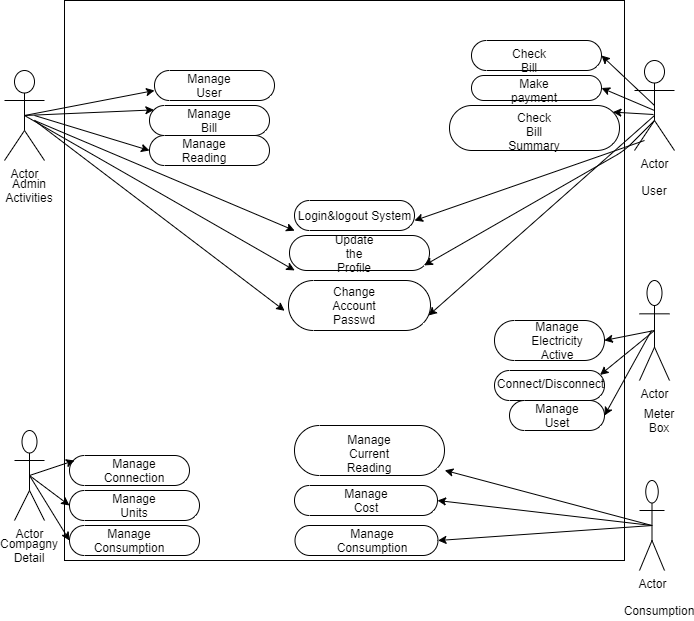

The diagram above was exported from draw.io. Its source (the exported page's mxGraphModel, read from the mxfile embedded in the PNG):
<mxGraphModel dx="852" dy="494" grid="1" gridSize="10" guides="1" tooltips="1" connect="1" arrows="1" fold="1" page="1" pageScale="1" pageWidth="850" pageHeight="1100" math="0" shadow="0">
  <root>
    <mxCell id="0" />
    <mxCell id="1" parent="0" />
    <mxCell id="uj3a9aAC8FXEGN1M4bIH-2" value="" style="whiteSpace=wrap;html=1;aspect=fixed;" vertex="1" parent="1">
      <mxGeometry x="130" y="270" width="560" height="560" as="geometry" />
    </mxCell>
    <mxCell id="uj3a9aAC8FXEGN1M4bIH-3" value="Actor" style="shape=umlActor;verticalLabelPosition=bottom;labelBackgroundColor=#ffffff;verticalAlign=top;html=1;outlineConnect=0;" vertex="1" parent="1">
      <mxGeometry x="70" y="340" width="40" height="90" as="geometry" />
    </mxCell>
    <mxCell id="uj3a9aAC8FXEGN1M4bIH-4" value="Actor" style="shape=umlActor;verticalLabelPosition=bottom;labelBackgroundColor=#ffffff;verticalAlign=top;html=1;outlineConnect=0;" vertex="1" parent="1">
      <mxGeometry x="80" y="700" width="30" height="90" as="geometry" />
    </mxCell>
    <mxCell id="uj3a9aAC8FXEGN1M4bIH-5" value="Actor" style="shape=umlActor;verticalLabelPosition=bottom;labelBackgroundColor=#ffffff;verticalAlign=top;html=1;outlineConnect=0;" vertex="1" parent="1">
      <mxGeometry x="700" y="330" width="40" height="90" as="geometry" />
    </mxCell>
    <mxCell id="uj3a9aAC8FXEGN1M4bIH-6" value="Actor" style="shape=umlActor;verticalLabelPosition=bottom;labelBackgroundColor=#ffffff;verticalAlign=top;html=1;outlineConnect=0;" vertex="1" parent="1">
      <mxGeometry x="705" y="550" width="30" height="100" as="geometry" />
    </mxCell>
    <mxCell id="uj3a9aAC8FXEGN1M4bIH-13" value="Admin&lt;br&gt;Activities&lt;br&gt;" style="text;html=1;strokeColor=none;fillColor=none;align=center;verticalAlign=middle;whiteSpace=wrap;rounded=0;" vertex="1" parent="1">
      <mxGeometry x="75" y="450" width="40" height="20" as="geometry" />
    </mxCell>
    <mxCell id="uj3a9aAC8FXEGN1M4bIH-14" value="User" style="text;html=1;strokeColor=none;fillColor=none;align=center;verticalAlign=middle;whiteSpace=wrap;rounded=0;" vertex="1" parent="1">
      <mxGeometry x="700" y="450" width="40" height="20" as="geometry" />
    </mxCell>
    <mxCell id="uj3a9aAC8FXEGN1M4bIH-15" value="Compagny&lt;br&gt;Detail" style="text;html=1;strokeColor=none;fillColor=none;align=center;verticalAlign=middle;whiteSpace=wrap;rounded=0;" vertex="1" parent="1">
      <mxGeometry x="75" y="810" width="40" height="20" as="geometry" />
    </mxCell>
    <mxCell id="uj3a9aAC8FXEGN1M4bIH-18" value="Actor" style="shape=umlActor;verticalLabelPosition=bottom;labelBackgroundColor=#ffffff;verticalAlign=top;html=1;outlineConnect=0;" vertex="1" parent="1">
      <mxGeometry x="705" y="750" width="25" height="90" as="geometry" />
    </mxCell>
    <mxCell id="uj3a9aAC8FXEGN1M4bIH-20" value="Meter&lt;br&gt;Box&lt;br&gt;" style="text;html=1;strokeColor=none;fillColor=none;align=center;verticalAlign=middle;whiteSpace=wrap;rounded=0;" vertex="1" parent="1">
      <mxGeometry x="705" y="680" width="40" height="20" as="geometry" />
    </mxCell>
    <mxCell id="uj3a9aAC8FXEGN1M4bIH-21" value="Consumption" style="text;html=1;strokeColor=none;fillColor=none;align=center;verticalAlign=middle;whiteSpace=wrap;rounded=0;" vertex="1" parent="1">
      <mxGeometry x="705" y="870" width="40" height="20" as="geometry" />
    </mxCell>
    <mxCell id="uj3a9aAC8FXEGN1M4bIH-24" value="" style="html=1;dashed=0;whitespace=wrap;shape=mxgraph.dfd.start" vertex="1" parent="1">
      <mxGeometry x="220" y="340" width="120" height="30" as="geometry" />
    </mxCell>
    <mxCell id="uj3a9aAC8FXEGN1M4bIH-25" value="Manage&lt;br&gt;User" style="text;html=1;strokeColor=none;fillColor=none;align=center;verticalAlign=middle;whiteSpace=wrap;rounded=0;" vertex="1" parent="1">
      <mxGeometry x="255" y="345" width="40" height="20" as="geometry" />
    </mxCell>
    <mxCell id="uj3a9aAC8FXEGN1M4bIH-26" value="" style="html=1;dashed=0;whitespace=wrap;shape=mxgraph.dfd.start" vertex="1" parent="1">
      <mxGeometry x="215" y="375" width="120" height="30" as="geometry" />
    </mxCell>
    <mxCell id="uj3a9aAC8FXEGN1M4bIH-27" value="Manage&lt;br&gt;Bill" style="text;html=1;strokeColor=none;fillColor=none;align=center;verticalAlign=middle;whiteSpace=wrap;rounded=0;" vertex="1" parent="1">
      <mxGeometry x="255" y="380" width="40" height="20" as="geometry" />
    </mxCell>
    <mxCell id="uj3a9aAC8FXEGN1M4bIH-28" value="" style="html=1;dashed=0;whitespace=wrap;shape=mxgraph.dfd.start" vertex="1" parent="1">
      <mxGeometry x="215" y="405" width="120" height="30" as="geometry" />
    </mxCell>
    <mxCell id="uj3a9aAC8FXEGN1M4bIH-29" value="Manage&lt;br&gt;Reading" style="text;html=1;strokeColor=none;fillColor=none;align=center;verticalAlign=middle;whiteSpace=wrap;rounded=0;" vertex="1" parent="1">
      <mxGeometry x="250" y="410" width="40" height="20" as="geometry" />
    </mxCell>
    <mxCell id="uj3a9aAC8FXEGN1M4bIH-30" value="" style="html=1;dashed=0;whitespace=wrap;shape=mxgraph.dfd.start" vertex="1" parent="1">
      <mxGeometry x="537" y="310" width="130" height="30" as="geometry" />
    </mxCell>
    <mxCell id="uj3a9aAC8FXEGN1M4bIH-31" value="" style="html=1;dashed=0;whitespace=wrap;shape=mxgraph.dfd.start" vertex="1" parent="1">
      <mxGeometry x="537" y="345" width="130" height="25" as="geometry" />
    </mxCell>
    <mxCell id="uj3a9aAC8FXEGN1M4bIH-32" value="" style="html=1;dashed=0;whitespace=wrap;shape=mxgraph.dfd.start" vertex="1" parent="1">
      <mxGeometry x="515" y="375" width="170" height="45" as="geometry" />
    </mxCell>
    <mxCell id="uj3a9aAC8FXEGN1M4bIH-35" value="Check&lt;br&gt;Bill" style="text;html=1;strokeColor=none;fillColor=none;align=center;verticalAlign=middle;whiteSpace=wrap;rounded=0;" vertex="1" parent="1">
      <mxGeometry x="575" y="320" width="40" height="20" as="geometry" />
    </mxCell>
    <mxCell id="uj3a9aAC8FXEGN1M4bIH-36" value="Make payment" style="text;html=1;strokeColor=none;fillColor=none;align=center;verticalAlign=middle;whiteSpace=wrap;rounded=0;" vertex="1" parent="1">
      <mxGeometry x="580" y="350" width="40" height="20" as="geometry" />
    </mxCell>
    <mxCell id="uj3a9aAC8FXEGN1M4bIH-37" value="Check Bill Summary" style="text;html=1;strokeColor=none;fillColor=none;align=center;verticalAlign=middle;whiteSpace=wrap;rounded=0;" vertex="1" parent="1">
      <mxGeometry x="580" y="400" width="40" as="geometry" />
    </mxCell>
    <mxCell id="uj3a9aAC8FXEGN1M4bIH-39" value="Login&amp;amp;logout System" style="html=1;dashed=0;whitespace=wrap;shape=mxgraph.dfd.start" vertex="1" parent="1">
      <mxGeometry x="360" y="470" width="120" height="30" as="geometry" />
    </mxCell>
    <mxCell id="uj3a9aAC8FXEGN1M4bIH-40" value="" style="html=1;dashed=0;whitespace=wrap;shape=mxgraph.dfd.start" vertex="1" parent="1">
      <mxGeometry x="355" y="505" width="140" height="35" as="geometry" />
    </mxCell>
    <mxCell id="uj3a9aAC8FXEGN1M4bIH-41" value="" style="html=1;dashed=0;whitespace=wrap;shape=mxgraph.dfd.start" vertex="1" parent="1">
      <mxGeometry x="354" y="550" width="142" height="50" as="geometry" />
    </mxCell>
    <mxCell id="uj3a9aAC8FXEGN1M4bIH-47" value="Change Account Passwd" style="text;html=1;strokeColor=none;fillColor=none;align=center;verticalAlign=middle;whiteSpace=wrap;rounded=0;" vertex="1" parent="1">
      <mxGeometry x="400" y="565" width="40" height="20" as="geometry" />
    </mxCell>
    <mxCell id="uj3a9aAC8FXEGN1M4bIH-49" value="Update the Profile" style="text;html=1;strokeColor=none;fillColor=none;align=center;verticalAlign=middle;whiteSpace=wrap;rounded=0;" vertex="1" parent="1">
      <mxGeometry x="400" y="513" width="40" height="20" as="geometry" />
    </mxCell>
    <mxCell id="uj3a9aAC8FXEGN1M4bIH-50" value="" style="html=1;dashed=0;whitespace=wrap;shape=mxgraph.dfd.start" vertex="1" parent="1">
      <mxGeometry x="560" y="590" width="110" height="40" as="geometry" />
    </mxCell>
    <mxCell id="uj3a9aAC8FXEGN1M4bIH-51" value="" style="html=1;dashed=0;whitespace=wrap;shape=mxgraph.dfd.start" vertex="1" parent="1">
      <mxGeometry x="560" y="640" width="110" height="30" as="geometry" />
    </mxCell>
    <mxCell id="uj3a9aAC8FXEGN1M4bIH-52" value="" style="html=1;dashed=0;whitespace=wrap;shape=mxgraph.dfd.start" vertex="1" parent="1">
      <mxGeometry x="575" y="670" width="95" height="30" as="geometry" />
    </mxCell>
    <mxCell id="uj3a9aAC8FXEGN1M4bIH-54" value="Manage Electricity&lt;br&gt;Active" style="text;html=1;strokeColor=none;fillColor=none;align=center;verticalAlign=middle;whiteSpace=wrap;rounded=0;" vertex="1" parent="1">
      <mxGeometry x="602.5" y="600" width="40" height="20" as="geometry" />
    </mxCell>
    <mxCell id="uj3a9aAC8FXEGN1M4bIH-55" value="Connect/Disconnect" style="text;html=1;strokeColor=none;fillColor=none;align=center;verticalAlign=middle;whiteSpace=wrap;rounded=0;" vertex="1" parent="1">
      <mxGeometry x="590" y="640" width="53" height="25" as="geometry" />
    </mxCell>
    <mxCell id="uj3a9aAC8FXEGN1M4bIH-57" value="Manage Uset" style="text;html=1;strokeColor=none;fillColor=none;align=center;verticalAlign=middle;whiteSpace=wrap;rounded=0;" vertex="1" parent="1">
      <mxGeometry x="603" y="675" width="40" height="20" as="geometry" />
    </mxCell>
    <mxCell id="uj3a9aAC8FXEGN1M4bIH-58" value="" style="html=1;dashed=0;whitespace=wrap;shape=mxgraph.dfd.start" vertex="1" parent="1">
      <mxGeometry x="360" y="695" width="150" height="50" as="geometry" />
    </mxCell>
    <mxCell id="uj3a9aAC8FXEGN1M4bIH-59" value="" style="html=1;dashed=0;whitespace=wrap;shape=mxgraph.dfd.start" vertex="1" parent="1">
      <mxGeometry x="360" y="755" width="143" height="30" as="geometry" />
    </mxCell>
    <mxCell id="uj3a9aAC8FXEGN1M4bIH-63" value="" style="html=1;dashed=0;whitespace=wrap;shape=mxgraph.dfd.start" vertex="1" parent="1">
      <mxGeometry x="360.5" y="795" width="143" height="30" as="geometry" />
    </mxCell>
    <mxCell id="uj3a9aAC8FXEGN1M4bIH-64" value="Manage Consumption" style="text;html=1;strokeColor=none;fillColor=none;align=center;verticalAlign=middle;whiteSpace=wrap;rounded=0;" vertex="1" parent="1">
      <mxGeometry x="418" y="800" width="40" height="20" as="geometry" />
    </mxCell>
    <mxCell id="uj3a9aAC8FXEGN1M4bIH-65" value="Manage&lt;br&gt;Cost" style="text;html=1;strokeColor=none;fillColor=none;align=center;verticalAlign=middle;whiteSpace=wrap;rounded=0;" vertex="1" parent="1">
      <mxGeometry x="412" y="760" width="40" height="20" as="geometry" />
    </mxCell>
    <mxCell id="uj3a9aAC8FXEGN1M4bIH-66" value="Manage Current&lt;br&gt;Reading" style="text;html=1;strokeColor=none;fillColor=none;align=center;verticalAlign=middle;whiteSpace=wrap;rounded=0;" vertex="1" parent="1">
      <mxGeometry x="412" y="710" width="46" height="25" as="geometry" />
    </mxCell>
    <mxCell id="uj3a9aAC8FXEGN1M4bIH-67" value="" style="html=1;dashed=0;whitespace=wrap;shape=mxgraph.dfd.start" vertex="1" parent="1">
      <mxGeometry x="135" y="725" width="120" height="30" as="geometry" />
    </mxCell>
    <mxCell id="uj3a9aAC8FXEGN1M4bIH-68" value="" style="html=1;dashed=0;whitespace=wrap;shape=mxgraph.dfd.start" vertex="1" parent="1">
      <mxGeometry x="135" y="760" width="130" height="30" as="geometry" />
    </mxCell>
    <mxCell id="uj3a9aAC8FXEGN1M4bIH-69" value="" style="html=1;dashed=0;whitespace=wrap;shape=mxgraph.dfd.start" vertex="1" parent="1">
      <mxGeometry x="135" y="795" width="130" height="30" as="geometry" />
    </mxCell>
    <mxCell id="uj3a9aAC8FXEGN1M4bIH-70" value="Manage Connection" style="text;html=1;strokeColor=none;fillColor=none;align=center;verticalAlign=middle;whiteSpace=wrap;rounded=0;" vertex="1" parent="1">
      <mxGeometry x="180" y="730" width="40" height="20" as="geometry" />
    </mxCell>
    <mxCell id="uj3a9aAC8FXEGN1M4bIH-71" value="Manage Units" style="text;html=1;strokeColor=none;fillColor=none;align=center;verticalAlign=middle;whiteSpace=wrap;rounded=0;" vertex="1" parent="1">
      <mxGeometry x="180" y="765" width="40" height="20" as="geometry" />
    </mxCell>
    <mxCell id="uj3a9aAC8FXEGN1M4bIH-72" value="Manage Consumption" style="text;html=1;strokeColor=none;fillColor=none;align=center;verticalAlign=middle;whiteSpace=wrap;rounded=0;" vertex="1" parent="1">
      <mxGeometry x="175" y="800" width="40" height="20" as="geometry" />
    </mxCell>
    <mxCell id="uj3a9aAC8FXEGN1M4bIH-76" value="" style="endArrow=classic;html=1;exitX=0.5;exitY=0.5;exitDx=0;exitDy=0;exitPerimeter=0;" edge="1" parent="1" source="uj3a9aAC8FXEGN1M4bIH-3">
      <mxGeometry width="50" height="50" relative="1" as="geometry">
        <mxPoint x="100" y="383" as="sourcePoint" />
        <mxPoint x="220" y="360" as="targetPoint" />
      </mxGeometry>
    </mxCell>
    <mxCell id="uj3a9aAC8FXEGN1M4bIH-77" value="" style="endArrow=classic;html=1;exitX=0.5;exitY=0.5;exitDx=0;exitDy=0;exitPerimeter=0;entryX=0;entryY=0;entryDx=4.395;entryDy=4.395000000000001;entryPerimeter=0;" edge="1" parent="1" source="uj3a9aAC8FXEGN1M4bIH-3" target="uj3a9aAC8FXEGN1M4bIH-26">
      <mxGeometry width="50" height="50" relative="1" as="geometry">
        <mxPoint x="100" y="395" as="sourcePoint" />
        <mxPoint x="230" y="380" as="targetPoint" />
      </mxGeometry>
    </mxCell>
    <mxCell id="uj3a9aAC8FXEGN1M4bIH-79" value="" style="endArrow=classic;html=1;exitX=0.5;exitY=0.5;exitDx=0;exitDy=0;exitPerimeter=0;entryX=0.411;entryY=0.482;entryDx=0;entryDy=0;entryPerimeter=0;" edge="1" parent="1" source="uj3a9aAC8FXEGN1M4bIH-3" target="uj3a9aAC8FXEGN1M4bIH-2">
      <mxGeometry width="50" height="50" relative="1" as="geometry">
        <mxPoint x="100" y="395" as="sourcePoint" />
        <mxPoint x="230" y="370" as="targetPoint" />
      </mxGeometry>
    </mxCell>
    <mxCell id="uj3a9aAC8FXEGN1M4bIH-80" value="" style="endArrow=classic;html=1;entryX=0.411;entryY=0.411;entryDx=0;entryDy=0;entryPerimeter=0;" edge="1" parent="1" target="uj3a9aAC8FXEGN1M4bIH-2">
      <mxGeometry width="50" height="50" relative="1" as="geometry">
        <mxPoint x="100" y="390" as="sourcePoint" />
        <mxPoint x="240" y="380" as="targetPoint" />
      </mxGeometry>
    </mxCell>
    <mxCell id="uj3a9aAC8FXEGN1M4bIH-81" value="" style="endArrow=classic;html=1;entryX=0.393;entryY=0.554;entryDx=0;entryDy=0;entryPerimeter=0;" edge="1" parent="1" target="uj3a9aAC8FXEGN1M4bIH-2">
      <mxGeometry width="50" height="50" relative="1" as="geometry">
        <mxPoint x="100" y="390" as="sourcePoint" />
        <mxPoint x="250" y="390" as="targetPoint" />
      </mxGeometry>
    </mxCell>
    <mxCell id="uj3a9aAC8FXEGN1M4bIH-82" value="" style="endArrow=classic;html=1;entryX=0;entryY=0.5;entryDx=0;entryDy=0;entryPerimeter=0;" edge="1" parent="1" target="uj3a9aAC8FXEGN1M4bIH-28">
      <mxGeometry width="50" height="50" relative="1" as="geometry">
        <mxPoint x="100" y="385" as="sourcePoint" />
        <mxPoint x="180.71067811865476" y="385" as="targetPoint" />
      </mxGeometry>
    </mxCell>
    <mxCell id="uj3a9aAC8FXEGN1M4bIH-85" value="" style="endArrow=classic;html=1;entryX=1;entryY=0.5;entryDx=0;entryDy=0;entryPerimeter=0;exitX=0.5;exitY=0.5;exitDx=0;exitDy=0;exitPerimeter=0;" edge="1" parent="1" source="uj3a9aAC8FXEGN1M4bIH-5" target="uj3a9aAC8FXEGN1M4bIH-30">
      <mxGeometry width="50" height="50" relative="1" as="geometry">
        <mxPoint x="760" y="450" as="sourcePoint" />
        <mxPoint x="810" y="400" as="targetPoint" />
      </mxGeometry>
    </mxCell>
    <mxCell id="uj3a9aAC8FXEGN1M4bIH-86" value="" style="endArrow=classic;html=1;entryX=1;entryY=0.5;entryDx=0;entryDy=0;entryPerimeter=0;" edge="1" parent="1" target="uj3a9aAC8FXEGN1M4bIH-31">
      <mxGeometry width="50" height="50" relative="1" as="geometry">
        <mxPoint x="720" y="380" as="sourcePoint" />
        <mxPoint x="675" y="360" as="targetPoint" />
      </mxGeometry>
    </mxCell>
    <mxCell id="uj3a9aAC8FXEGN1M4bIH-87" value="" style="endArrow=classic;html=1;exitX=0.475;exitY=0.6;exitDx=0;exitDy=0;exitPerimeter=0;entryX=0;entryY=0;entryDx=163.4075;entryDy=6.592500000000001;entryPerimeter=0;" edge="1" parent="1" source="uj3a9aAC8FXEGN1M4bIH-5" target="uj3a9aAC8FXEGN1M4bIH-32">
      <mxGeometry width="50" height="50" relative="1" as="geometry">
        <mxPoint x="740" y="395" as="sourcePoint" />
        <mxPoint x="685" y="370" as="targetPoint" />
      </mxGeometry>
    </mxCell>
    <mxCell id="uj3a9aAC8FXEGN1M4bIH-88" value="" style="endArrow=classic;html=1;entryX=0.986;entryY=0.7;entryDx=0;entryDy=0;entryPerimeter=0;" edge="1" parent="1" target="uj3a9aAC8FXEGN1M4bIH-41">
      <mxGeometry width="50" height="50" relative="1" as="geometry">
        <mxPoint x="720" y="385" as="sourcePoint" />
        <mxPoint x="675" y="360" as="targetPoint" />
      </mxGeometry>
    </mxCell>
    <mxCell id="uj3a9aAC8FXEGN1M4bIH-89" value="" style="endArrow=classic;html=1;entryX=0.625;entryY=0.393;entryDx=0;entryDy=0;entryPerimeter=0;" edge="1" parent="1" target="uj3a9aAC8FXEGN1M4bIH-2">
      <mxGeometry width="50" height="50" relative="1" as="geometry">
        <mxPoint x="710" y="410" as="sourcePoint" />
        <mxPoint x="685" y="370" as="targetPoint" />
      </mxGeometry>
    </mxCell>
    <mxCell id="uj3a9aAC8FXEGN1M4bIH-90" value="" style="endArrow=classic;html=1;entryX=0;entryY=0;entryDx=134.8725;entryDy=29.8725;entryPerimeter=0;" edge="1" parent="1" target="uj3a9aAC8FXEGN1M4bIH-40">
      <mxGeometry width="50" height="50" relative="1" as="geometry">
        <mxPoint x="720" y="390" as="sourcePoint" />
        <mxPoint x="695" y="380" as="targetPoint" />
        <Array as="points">
          <mxPoint x="690" y="420" />
        </Array>
      </mxGeometry>
    </mxCell>
    <mxCell id="uj3a9aAC8FXEGN1M4bIH-92" value="" style="endArrow=classic;html=1;entryX=0.964;entryY=0.607;entryDx=0;entryDy=0;entryPerimeter=0;exitX=0.5;exitY=0.5;exitDx=0;exitDy=0;exitPerimeter=0;" edge="1" parent="1" source="uj3a9aAC8FXEGN1M4bIH-6" target="uj3a9aAC8FXEGN1M4bIH-2">
      <mxGeometry width="50" height="50" relative="1" as="geometry">
        <mxPoint x="670" y="640" as="sourcePoint" />
        <mxPoint x="720" y="590" as="targetPoint" />
      </mxGeometry>
    </mxCell>
    <mxCell id="uj3a9aAC8FXEGN1M4bIH-93" value="" style="endArrow=classic;html=1;exitX=0.5;exitY=0.5;exitDx=0;exitDy=0;exitPerimeter=0;entryX=0;entryY=0;entryDx=105.605;entryDy=4.395000000000001;entryPerimeter=0;" edge="1" parent="1" source="uj3a9aAC8FXEGN1M4bIH-6" target="uj3a9aAC8FXEGN1M4bIH-51">
      <mxGeometry width="50" height="50" relative="1" as="geometry">
        <mxPoint x="730" y="610" as="sourcePoint" />
        <mxPoint x="679.8400000000001" y="619.9200000000001" as="targetPoint" />
      </mxGeometry>
    </mxCell>
    <mxCell id="uj3a9aAC8FXEGN1M4bIH-95" value="" style="endArrow=classic;html=1;entryX=1;entryY=0.5;entryDx=0;entryDy=0;entryPerimeter=0;" edge="1" parent="1" target="uj3a9aAC8FXEGN1M4bIH-52">
      <mxGeometry width="50" height="50" relative="1" as="geometry">
        <mxPoint x="717" y="600" as="sourcePoint" />
        <mxPoint x="699.8400000000001" y="639.9200000000001" as="targetPoint" />
      </mxGeometry>
    </mxCell>
    <mxCell id="uj3a9aAC8FXEGN1M4bIH-99" value="" style="endArrow=classic;html=1;entryX=0.679;entryY=0.839;entryDx=0;entryDy=0;entryPerimeter=0;exitX=0.5;exitY=0.5;exitDx=0;exitDy=0;exitPerimeter=0;" edge="1" parent="1" source="uj3a9aAC8FXEGN1M4bIH-18" target="uj3a9aAC8FXEGN1M4bIH-2">
      <mxGeometry width="50" height="50" relative="1" as="geometry">
        <mxPoint x="660" y="820" as="sourcePoint" />
        <mxPoint x="710" y="770" as="targetPoint" />
      </mxGeometry>
    </mxCell>
    <mxCell id="uj3a9aAC8FXEGN1M4bIH-100" value="" style="endArrow=classic;html=1;entryX=1;entryY=0.5;entryDx=0;entryDy=0;entryPerimeter=0;exitX=0.5;exitY=0.5;exitDx=0;exitDy=0;exitPerimeter=0;" edge="1" parent="1" source="uj3a9aAC8FXEGN1M4bIH-18" target="uj3a9aAC8FXEGN1M4bIH-59">
      <mxGeometry width="50" height="50" relative="1" as="geometry">
        <mxPoint x="710" y="800" as="sourcePoint" />
        <mxPoint x="520.24" y="749.8399999999999" as="targetPoint" />
      </mxGeometry>
    </mxCell>
    <mxCell id="uj3a9aAC8FXEGN1M4bIH-101" value="" style="endArrow=classic;html=1;entryX=1;entryY=0.5;entryDx=0;entryDy=0;entryPerimeter=0;" edge="1" parent="1" target="uj3a9aAC8FXEGN1M4bIH-63">
      <mxGeometry width="50" height="50" relative="1" as="geometry">
        <mxPoint x="718" y="795" as="sourcePoint" />
        <mxPoint x="530.24" y="759.8399999999999" as="targetPoint" />
      </mxGeometry>
    </mxCell>
    <mxCell id="uj3a9aAC8FXEGN1M4bIH-104" value="" style="endArrow=classic;html=1;exitX=0.5;exitY=0.5;exitDx=0;exitDy=0;exitPerimeter=0;" edge="1" parent="1" source="uj3a9aAC8FXEGN1M4bIH-4">
      <mxGeometry width="50" height="50" relative="1" as="geometry">
        <mxPoint x="90" y="780" as="sourcePoint" />
        <mxPoint x="140" y="730" as="targetPoint" />
      </mxGeometry>
    </mxCell>
    <mxCell id="uj3a9aAC8FXEGN1M4bIH-106" value="" style="endArrow=classic;html=1;exitX=0.5;exitY=0.5;exitDx=0;exitDy=0;exitPerimeter=0;entryX=0;entryY=0.5;entryDx=0;entryDy=0;entryPerimeter=0;" edge="1" parent="1" source="uj3a9aAC8FXEGN1M4bIH-4" target="uj3a9aAC8FXEGN1M4bIH-69">
      <mxGeometry width="50" height="50" relative="1" as="geometry">
        <mxPoint x="115" y="765" as="sourcePoint" />
        <mxPoint x="160" y="750" as="targetPoint" />
      </mxGeometry>
    </mxCell>
    <mxCell id="uj3a9aAC8FXEGN1M4bIH-107" value="" style="endArrow=classic;html=1;entryX=0;entryY=0.5;entryDx=0;entryDy=0;entryPerimeter=0;exitX=0.5;exitY=0.5;exitDx=0;exitDy=0;exitPerimeter=0;" edge="1" parent="1" source="uj3a9aAC8FXEGN1M4bIH-4" target="uj3a9aAC8FXEGN1M4bIH-68">
      <mxGeometry width="50" height="50" relative="1" as="geometry">
        <mxPoint x="100" y="750" as="sourcePoint" />
        <mxPoint x="150" y="740" as="targetPoint" />
      </mxGeometry>
    </mxCell>
  </root>
</mxGraphModel>